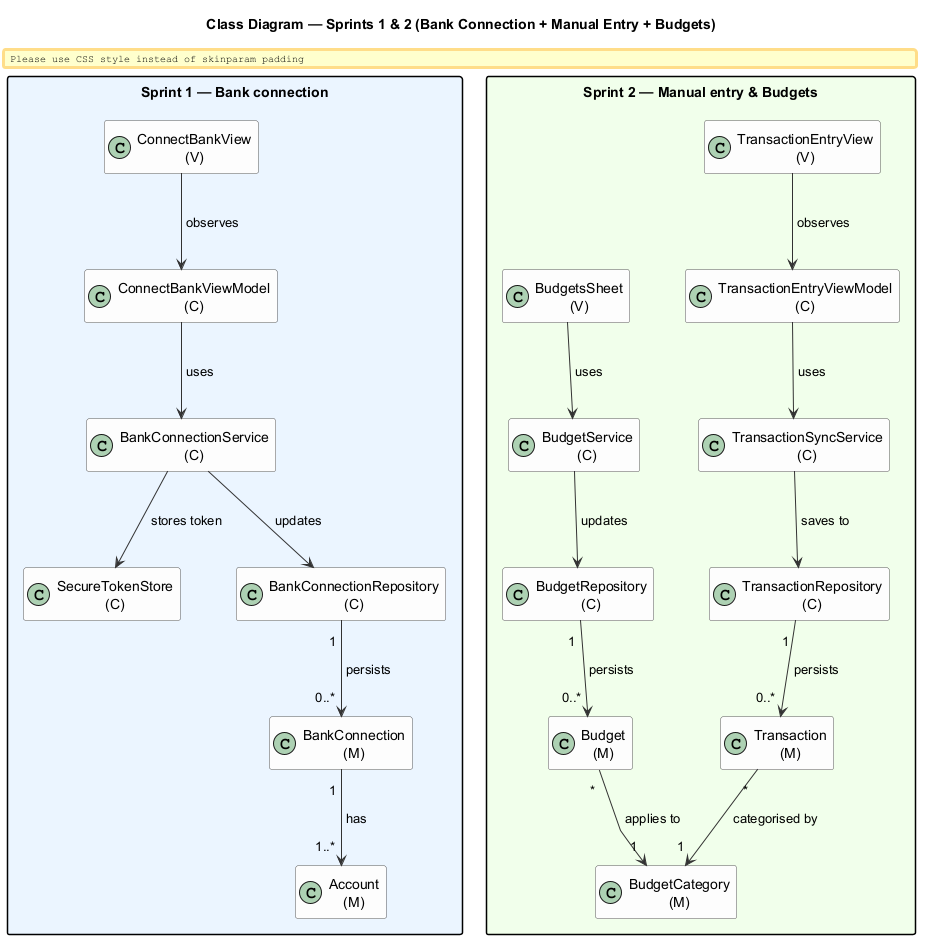

The diagram above was rendered by PlantUML. Its source (embedded in the PNG):
@startuml ClassDiagram_Sprint1_2
title Class Diagram — Sprints 1 & 2 (Bank Connection + Manual Entry + Budgets)

skinparam classAttributeIconSize 0
skinparam packageStyle rectangle
skinparam linetype polyline
skinparam nodesep 55
skinparam ranksep 70
skinparam padding 4
skinparam shadowing false
skinparam class {
  BackgroundColor #FDFDFD
  BorderColor #555555
  ArrowColor #333333
}
hide empty members

' ===== Sprint 1 — Bank connection =====
package "Sprint 1 — Bank connection" #EAF4FF {
  class "ConnectBankView\n(V)"           as S1View
  class "ConnectBankViewModel\n(C)"      as S1VM
  class "BankConnectionService\n(C)"     as S1Svc
  class "SecureTokenStore\n(C)"          as S1Token
  class "BankConnectionRepository\n(C)"  as S1Repo
  class "BankConnection\n(M)"            as S1Conn
  class "Account\n(M)"                   as S1Acct
}

S1View   --> S1VM    : observes
S1VM     --> S1Svc   : uses
S1Svc    --> S1Token : stores token
S1Svc    --> S1Repo  : updates
S1Repo "1" --> "0..*" S1Conn : persists
S1Conn "1" --> "1..*" S1Acct : has

' ===== Sprint 2 — Manual entry + Budgets =====
package "Sprint 2 — Manual entry & Budgets" #F1FFEA {
  class "TransactionEntryView\n(V)"         as S2View
  class "TransactionEntryViewModel\n(C)"    as S2VM
  class "TransactionSyncService\n(C)"       as S2Svc
  class "TransactionRepository\n(C)"        as S2Repo
  class "Transaction\n(M)"                  as S2Tx

  class "BudgetsSheet\n(V)"                 as S2BView
  class "BudgetService\n(C)"                as S2BSvc
  class "BudgetRepository\n(C)"             as S2BRepo
  class "Budget\n(M)"                       as S2Budget
  class "BudgetCategory\n(M)"               as S2Cat
}

S2View    --> S2VM    : observes
S2VM      --> S2Svc   : uses
S2Svc     --> S2Repo  : saves to
S2Repo "1" --> "0..*" S2Tx : persists
S2Tx "*" --> "1" S2Cat : categorised by

S2BView   --> S2BSvc  : uses
S2BSvc    --> S2BRepo : updates
S2BRepo "1" --> "0..*" S2Budget : persists
S2Budget "*" --> "1" S2Cat : applies to

@enduml